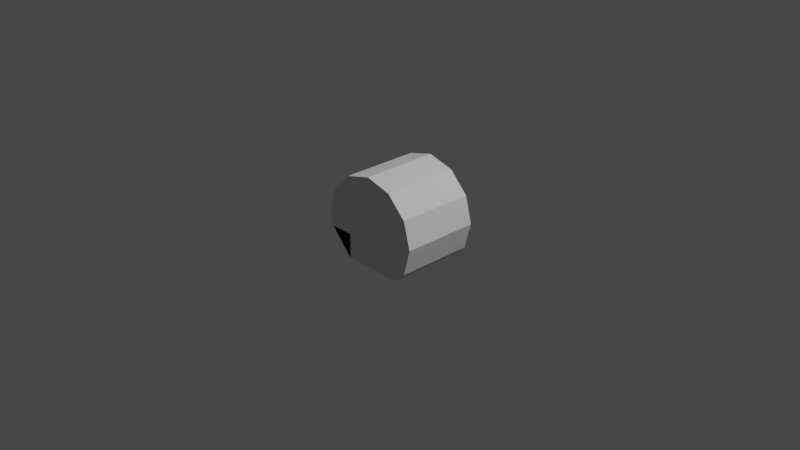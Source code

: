 # Source: InlinePassengerCan.blend  (saved by Blender 3.1.7; exported with 4.5.12 LTS)
import bpy
from mathutils import Matrix  # noqa: F401  (used for matrix-valued properties, if any)

bpy.ops.wm.read_factory_settings(use_empty=True)
scene = bpy.context.scene
scene.name = 'Scene'

# ---- collections
col_collection = bpy.data.collections.new('Collection'); scene.collection.children.link(col_collection)

# ---- world
world_world = bpy.data.worlds.new('World'); scene.world = world_world
world_world.use_nodes = True; world_world.node_tree.nodes.clear()
_N = world_world.node_tree.nodes; _L = world_world.node_tree.links
n0 = _N.new('ShaderNodeOutputWorld'); n0.name = 'World Output'; n0.location = (300, 300)
n1 = _N.new('ShaderNodeBackground'); n1.name = 'Background'; n1.location = (10, 300)
n1.inputs[0].default_value = (0.05088, 0.05088, 0.05088, 1.0)
_L.new(n1.outputs[0], n0.inputs[0])
n0.is_active_output = True
world_world.color = (0.05088, 0.05088, 0.05088)
world_world.use_sun_shadow = False
world_world.sun_shadow_jitter_overblur = 0.0

# ---- cameras
cam_camera = bpy.data.cameras.new('Camera')
cam_camera.clip_end = 100.0
cam_camera.ortho_scale = 7.314

# ---- lights
light_light = bpy.data.lights.new('Light', 'POINT')
light_light.transmission_factor = 0.0
light_light.energy = 1000.0
light_light.shadow_soft_size = 0.1
light_light.shadow_maximum_resolution = 0.006
light_light.use_absolute_resolution = True

# ---- meshes
me_cylinder = bpy.data.meshes.new('Cylinder')
me_cylinder.from_pydata([(-1.136e-08, 0.4373, 0.5841), (-1.136e-08, -0.4136, 0.5841), (0.292, 0.4373, 0.5058), (0.292, -0.4136, 0.5058), (0.5058, 0.4373, 0.292), (0.5058, -0.4136, 0.292), (0.5841, 0.4373, 3.216e-09), (0.5841, -0.4136, -6.641e-08), (0.5058, 0.4373, -0.292), (0.5058, -0.4136, -0.292), (0.3885, 0.4373, -0.4093), (0.3885, -0.4136, -0.4093), (-0.286, 0.4373, -0.4093), (-0.286, -0.4136, -0.4093), (-0.5479, 0.4373, -0.135), (-0.5479, -0.4136, -0.135), (-0.5841, 0.4373, 7.284e-08), (-0.5841, -0.4136, 3.216e-09), (-0.5058, 0.4373, 0.292), (-0.5058, -0.4136, 0.292), (-0.292, 0.4373, 0.5058), (-0.292, -0.4136, 0.5058), (-0.2834, -0.4136, -0.1338), (-0.2834, 0.4373, -0.1338)], [], [(0, 2, 3, 1), (2, 4, 5, 3), (4, 6, 7, 5), (6, 8, 9, 7), (8, 10, 11, 9), (10, 12, 13, 11), (12, 23, 22, 13), (14, 16, 17, 15), (16, 18, 19, 17), (3, 5, 7, 9, 11, 13, 15, 17, 19, 21, 1), (18, 20, 21, 19), (20, 0, 1, 21), (0, 20, 18, 16, 14, 12, 10, 8, 6, 4, 2), (14, 23, 12), (15, 22, 23, 14), (13, 22, 15)])
_uv = me_cylinder.uv_layers.new(name='UVMap')
_uv.uv.foreach_set('vector', [1.0, 0.5, 0.9167, 0.5, 0.9167, 1.0, 1.0, 1.0, 0.9167, 0.5, 0.8333, 0.5, 0.8333, 1.0, 0.9167, 1.0, 0.8333, 0.5, 0.75, 0.5, 0.75, 1.0, 0.8333, 1.0, 0.75, 0.5, 0.6667, 0.5, 0.6667, 1.0, 0.75, 1.0, 0.6667, 0.5, 0.6209, 0.5, 0.6209, 1.0, 0.6667, 1.0, 0.6209, 0.5, 0.5, 0.5, 0.5, 1.0, 0.6209, 1.0, 0.3791, 0.5, 0.3333, 0.5, 0.3333, 1.0, 0.3791, 1.0, 0.2885, 0.5, 0.25, 0.5, 0.25, 1.0, 0.2885, 1.0, 0.25, 0.5, 0.1667, 0.5, 0.1667, 1.0, 0.25, 1.0, 0.37, 0.4578, 0.4578, 0.37, 0.49, 0.25, 0.4578, 0.13, 0.4096, 0.0818, 0.25, 0.01, -0.0348, 0.2085, 0.01, 0.25, 0.04215, 0.37, 0.13, 0.4578, 0.25, 0.49, 0.1667, 0.5, 0.08333, 0.5, 0.08333, 1.0, 0.1667, 1.0, 0.08333, 0.5, 7.451e-08, 0.5, 7.451e-08, 1.0, 0.08333, 1.0, 0.75, 0.49, 0.63, 0.4578, 0.5422, 0.37, 0.51, 0.25, 0.516, 0.1857, 0.5904, 0.0818, 0.9096, 0.0818, 0.9578, 0.13, 0.99, 0.25, 0.9578, 0.37, 0.87, 0.4578, 0.516, 0.1857, 0.5422, 0.13, 0.5904, 0.0818, 0.2885, 1.0, 0.3333, 1.0, 0.3333, 0.5, 0.2885, 0.5, 0.25, 0.01, 0.04215, 0.13, -0.0348, 0.2085])
me_cylinder.use_remesh_fix_poles = True
me_cylinder.use_remesh_preserve_attributes = False
me_cylinder.update()

# ---- objects
ob_light = bpy.data.objects.new('Light', light_light)
ob_camera = bpy.data.objects.new('Camera', cam_camera)
ob_freeiva = bpy.data.objects.new('FreeIva', None)
ob_shellcollider = bpy.data.objects.new('shellCollider', me_cylinder)
ob_empty = bpy.data.objects.new('Empty', None)

# ---- transforms, parenting, visibility, modifiers, constraints
ob_light.location = (4.076, 1.005, 5.904)
ob_light.rotation_euler = (0.6503, 0.05522, 1.866)
ob_light.lock_rotations_4d = False
ob_light.empty_display_type = 'ARROWS'
ob_light.color = (0.0, 0.0, 0.0, 0.0)
ob_light.lineart.crease_threshold = 0.0
ob_camera.location = (7.359, -6.926, 4.958)
ob_camera.rotation_euler = (1.109, 0.0, 0.8149)
ob_camera.lock_rotations_4d = False
ob_camera.empty_display_type = 'ARROWS'
ob_camera.color = (0.0, 0.0, 0.0, 0.0)
ob_camera.display_type = 'WIRE'
ob_camera.lineart.crease_threshold = 0.0
ob_freeiva.location = (0.0, 0.0, 0.0)
ob_shellcollider.parent = ob_freeiva
ob_shellcollider.location = (0.0, 0.0, 0.0)
ob_empty.location = (0.5416, 0.0, 0.0)

# ---- collection membership
col_collection.objects.link(ob_light)
col_collection.objects.link(ob_camera)
col_collection.objects.link(ob_freeiva)
col_collection.objects.link(ob_shellcollider)
col_collection.objects.link(ob_empty)

# ---- scene / render settings (as saved in the file)
scene.camera = ob_camera
scene.frame_start = 1; scene.frame_end = 250; scene.frame_set(2)
scene.render.engine = 'BLENDER_EEVEE_NEXT'
scene.cycles.sampling_pattern = 'TABULATED_SOBOL'
scene.cycles.use_light_tree = False
scene.view_settings.view_transform = 'Filmic'
bpy.context.view_layer.update()
